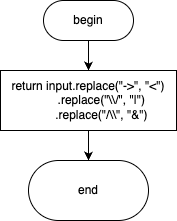

The diagram above was exported from draw.io. Its source (the exported page's mxGraphModel, read from the mxfile embedded in the PNG):
<mxGraphModel dx="1234" dy="786" grid="1" gridSize="10" guides="1" tooltips="1" connect="1" arrows="1" fold="1" page="1" pageScale="1" pageWidth="827" pageHeight="1169" math="0" shadow="0">
  <root>
    <mxCell id="WIyWlLk6GJQsqaUBKTNV-0" />
    <mxCell id="WIyWlLk6GJQsqaUBKTNV-1" parent="WIyWlLk6GJQsqaUBKTNV-0" />
    <mxCell id="lBbsWKeHs0H6sCrbf41D-2" style="edgeStyle=orthogonalEdgeStyle;rounded=0;orthogonalLoop=1;jettySize=auto;html=1;entryX=0.5;entryY=0;entryDx=0;entryDy=0;" parent="WIyWlLk6GJQsqaUBKTNV-1" source="lBbsWKeHs0H6sCrbf41D-0" target="lBbsWKeHs0H6sCrbf41D-1" edge="1">
      <mxGeometry relative="1" as="geometry" />
    </mxCell>
    <mxCell id="lBbsWKeHs0H6sCrbf41D-0" value="begin" style="rounded=1;whiteSpace=wrap;html=1;arcSize=50;" parent="WIyWlLk6GJQsqaUBKTNV-1" vertex="1">
      <mxGeometry x="369" y="10" width="90" height="40" as="geometry" />
    </mxCell>
    <mxCell id="lBbsWKeHs0H6sCrbf41D-5" style="edgeStyle=orthogonalEdgeStyle;rounded=0;orthogonalLoop=1;jettySize=auto;html=1;entryX=0.5;entryY=0;entryDx=0;entryDy=0;" parent="WIyWlLk6GJQsqaUBKTNV-1" source="lBbsWKeHs0H6sCrbf41D-1" target="lBbsWKeHs0H6sCrbf41D-3" edge="1">
      <mxGeometry relative="1" as="geometry" />
    </mxCell>
    <mxCell id="lBbsWKeHs0H6sCrbf41D-1" value="&lt;div style=&quot;&quot;&gt;&lt;pre style=&quot;&quot;&gt;&lt;p style=&quot;&quot;&gt;&lt;font style=&quot;color: rgb(0, 0, 0);&quot; face=&quot;Helvetica&quot;&gt;return input.replace(&quot;-&amp;gt;&quot;, &quot;&amp;lt;&quot;)&lt;br&gt;        .replace(&quot;\\/&quot;, &quot;|&quot;)&lt;br&gt;        .replace(&quot;/\\&quot;, &quot;&amp;amp;&quot;)&lt;/font&gt;&lt;/p&gt;&lt;/pre&gt;&lt;/div&gt;" style="rounded=0;whiteSpace=wrap;html=1;" parent="WIyWlLk6GJQsqaUBKTNV-1" vertex="1">
      <mxGeometry x="326" y="80" width="176" height="60" as="geometry" />
    </mxCell>
    <mxCell id="lBbsWKeHs0H6sCrbf41D-3" value="end" style="rounded=1;whiteSpace=wrap;html=1;arcSize=50;" parent="WIyWlLk6GJQsqaUBKTNV-1" vertex="1">
      <mxGeometry x="354" y="170" width="120" height="60" as="geometry" />
    </mxCell>
  </root>
</mxGraphModel>